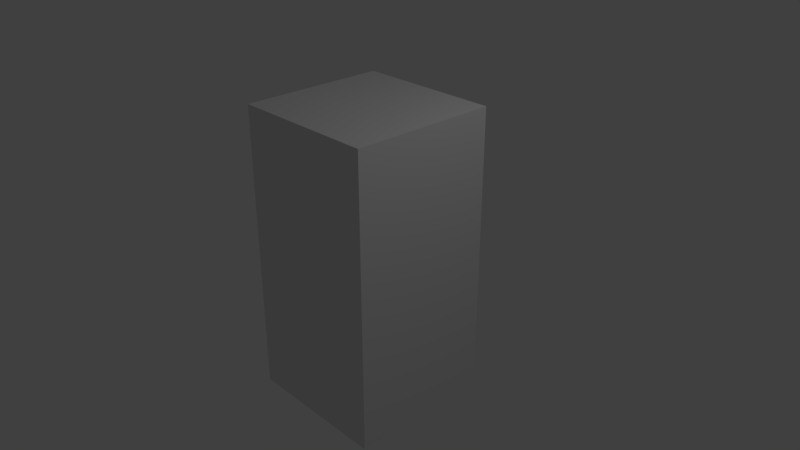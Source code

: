 # Source: SkinMesh02.blend  (saved by Blender 2.79.0; exported with 4.5.12 LTS)
import bpy
from mathutils import Matrix  # noqa: F401  (used for matrix-valued properties, if any)

bpy.ops.wm.read_factory_settings(use_empty=True)
scene = bpy.context.scene
scene.name = 'Scene'

# ---- collections
col_collection_1 = bpy.data.collections.new('Collection 1'); scene.collection.children.link(col_collection_1)

# ---- materials (node trees are filled in below, after node groups)
mat_material = bpy.data.materials.new('Material')
mat_material.alpha_threshold = 0.0
mat_material.use_transparent_shadow = False
mat_material.roughness = 0.5
mat_material.line_color = (0.0, 0.0, 0.0, 1.0)

# ---- material node trees

# ---- world
world_world = bpy.data.worlds.new('World'); scene.world = world_world
world_world.color = (0.05088, 0.05088, 0.05088)
world_world.use_sun_shadow = False
world_world.sun_shadow_jitter_overblur = 0.0
world_world.cycles.sampling_method = 'MANUAL'

# ---- cameras
cam_camera = bpy.data.cameras.new('Camera')
cam_camera.clip_end = 100.0
cam_camera.lens = 35.0
cam_camera.sensor_width = 32.0
cam_camera.sensor_height = 18.0
cam_camera.ortho_scale = 7.314
cam_camera.dof.focus_distance = 0.0
cam_camera.dof.aperture_fstop = 128.0

# ---- lights
light_lamp = bpy.data.lights.new('Lamp', 'POINT')
light_lamp.transmission_factor = 0.0
light_lamp.cutoff_distance = 30.0
light_lamp.energy = 100.0
light_lamp.shadow_buffer_clip_start = 1.001
light_lamp.shadow_soft_size = 0.1
light_lamp.shadow_maximum_resolution = 0.006
light_lamp.use_absolute_resolution = True

# ---- meshes
me_cube = bpy.data.meshes.new('Cube')
me_cube.from_pydata([(1.0, 1.0, -1.0), (1.0, -1.0, -1.0), (-1.0, -1.0, -1.0), (-1.0, 1.0, -1.0), (1.0, 1.0, 1.0), (1.0, -1.0, 1.0), (-1.0, -1.0, 1.0), (-1.0, 1.0, 1.0), (1.0, 1.0, 0.0), (1.0, -1.0, 0.0), (-1.0, -1.0, 0.0), (-1.0, 1.0, 0.0)], [], [(1, 3, 0), (7, 5, 4), (4, 9, 8), (5, 10, 9), (6, 11, 10), (0, 11, 8), (8, 7, 4), (10, 3, 2), (9, 2, 1), (8, 1, 0), (1, 2, 3), (7, 6, 5), (4, 5, 9), (5, 6, 10), (6, 7, 11), (0, 3, 11), (8, 11, 7), (10, 11, 3), (9, 10, 2), (8, 9, 1)])
me_cube.materials.append(mat_material)
me_cube.use_remesh_preserve_volume = False
me_cube.use_remesh_preserve_attributes = False
me_cube.use_mirror_vertex_groups = False
me_cube.update()
arm_armature = bpy.data.armatures.new('Armature')  # bones are not reproduced

# ---- objects
ob_armature = bpy.data.objects.new('Armature', arm_armature)
ob_cube = bpy.data.objects.new('Cube', me_cube)
ob_lamp = bpy.data.objects.new('Lamp', light_lamp)
ob_camera = bpy.data.objects.new('Camera', cam_camera)

# ---- transforms, parenting, visibility, modifiers, constraints
ob_armature.location = (1.0, 0.02552, -1.909)
ob_armature.scale = (1.821, 1.821, 1.821)
ob_armature.lineart.crease_threshold = 0.0
ob_cube.parent = ob_armature
ob_cube.matrix_parent_inverse = Matrix(((0.549, 0.0, 0.0, -0.549), (0.0, 0.549, 0.0, -0.01401), (0.0, 0.0, 0.549, 1.048), (0.0, 0.0, 0.0, 1.0)))
ob_cube.location = (0.0, 0.0, 0.0)
ob_cube.scale = (1.0, 1.0, 2.0)
ob_cube.lock_rotations_4d = False
ob_cube.empty_display_type = 'ARROWS'
ob_cube.lineart.crease_threshold = 0.0
_vg = ob_cube.vertex_groups.new(name='Bone')
for _i, _w in zip([0, 1, 2, 3, 6, 7, 8, 9, 10, 11], [0.9032, 0.8483, 0.7389, 0.752, 0.02413, 0.03356, 0.0693, 0.07081, 0.1409, 0.1422]): _vg.add([_i], _w, 'REPLACE')
_vg = ob_cube.vertex_groups.new(name='Bone.001')
for _i, _w in zip([0, 1, 2, 3, 4, 5, 6, 7, 8, 9, 10, 11], [0.09683, 0.1517, 0.2611, 0.248, 0.9873, 0.9895, 0.9629, 0.9582, 0.9307, 0.9292, 0.8591, 0.8578]): _vg.add([_i], _w, 'REPLACE')
_m = ob_cube.modifiers.new('Armature', 'ARMATURE')
_m.object = ob_armature
ob_lamp.location = (4.076, 1.005, 5.904)
ob_lamp.rotation_euler = (0.6503, 0.05522, 1.866)
ob_lamp.lock_rotations_4d = False
ob_lamp.empty_display_type = 'ARROWS'
ob_lamp.color = (0.0, 0.0, 0.0, 0.0)
ob_lamp.lineart.crease_threshold = 0.0
ob_camera.location = (7.481, -6.508, 5.344)
ob_camera.rotation_euler = (1.109, 0.0, 0.8149)
ob_camera.lock_rotations_4d = False
ob_camera.empty_display_type = 'ARROWS'
ob_camera.color = (0.0, 0.0, 0.0, 0.0)
ob_camera.display_type = 'WIRE'
ob_camera.lineart.crease_threshold = 0.0

# ---- collection membership
col_collection_1.objects.link(ob_armature)
col_collection_1.objects.link(ob_cube)
col_collection_1.objects.link(ob_lamp)
col_collection_1.objects.link(ob_camera)

# ---- scene / render settings (as saved in the file)
scene.camera = ob_camera
scene.frame_start = 1; scene.frame_end = 90; scene.frame_set(31)
scene.render.engine = 'BLENDER_EEVEE_NEXT'
scene.render.resolution_percentage = 50
scene.render.dither_intensity = 0.0
scene.cycles.use_denoising = False
scene.cycles.samples = 128
scene.cycles.sampling_pattern = 'TABULATED_SOBOL'
scene.cycles.use_adaptive_sampling = False
scene.cycles.use_light_tree = False
scene.cycles.blur_glossy = 0.0
scene.cycles.sample_clamp_indirect = 0.0
scene.view_settings.view_transform = 'Standard'
bpy.context.view_layer.update()
